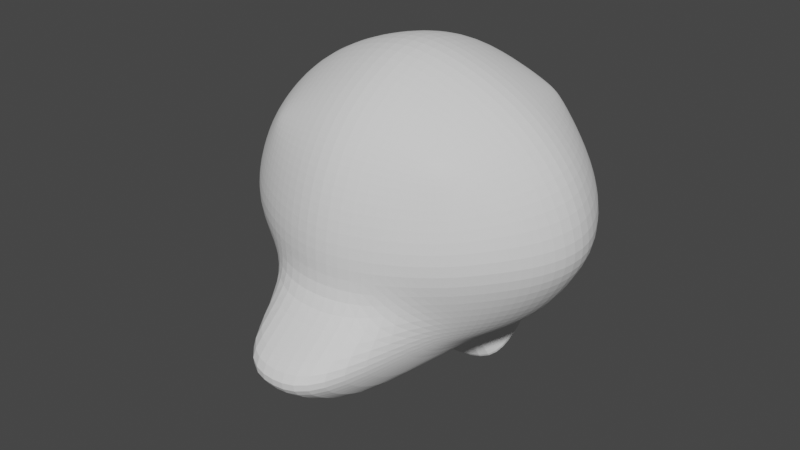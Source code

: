 # Source: Werewolf_Chibi_Character_ModelStage1.blend  (saved by Blender 2.91.10; exported with 4.5.12 LTS)
import bpy
from mathutils import Matrix  # noqa: F401  (used for matrix-valued properties, if any)

bpy.ops.wm.read_factory_settings(use_empty=True)
scene = bpy.context.scene
scene.name = 'Scene'

# ---- collections
col_collection = bpy.data.collections.new('Collection'); scene.collection.children.link(col_collection)

# ---- world
world_world = bpy.data.worlds.new('World'); scene.world = world_world
world_world.use_nodes = True; world_world.node_tree.nodes.clear()
_N = world_world.node_tree.nodes; _L = world_world.node_tree.links
n0 = _N.new('ShaderNodeOutputWorld'); n0.name = 'World Output'; n0.location = (300, 300)
n1 = _N.new('ShaderNodeBackground'); n1.name = 'Background'; n1.location = (10, 300)
n1.inputs[0].default_value = (0.05088, 0.05088, 0.05088, 1.0)
_L.new(n1.outputs[0], n0.inputs[0])
n0.is_active_output = True
world_world.color = (0.05088, 0.05088, 0.05088)
world_world.use_sun_shadow = False
world_world.sun_shadow_jitter_overblur = 0.0

# ---- meshes
me_cube_001 = bpy.data.meshes.new('Cube.001')
me_cube_001.from_pydata([(0.3434, -0.2853, 3.899), (0.3453, -0.3603, 4.546), (0.3372, 0.3612, 3.974), (0.3391, 0.2862, 4.621), (0.2755, 0.3799, 3.959), (0.1573, 0.4088, 3.935), (0.0, 0.4352, 3.913), (0.0, 0.3442, 4.699), (0.1595, 0.3236, 4.67), (0.2775, 0.3009, 4.64), (0.3613, 0.3115, 4.568), (0.3971, 0.3543, 4.459), (0.4282, 0.4022, 4.306), (0.3961, 0.3905, 4.147), (0.3597, 0.3738, 4.031), (0.3653, -0.228, 3.887), (0.4005, -0.1118, 3.87), (0.4309, 0.04782, 3.859), (0.3976, 0.1999, 3.906), (0.3602, 0.3087, 3.949), (0.3622, 0.2294, 4.633), (0.3998, 0.1138, 4.649), (0.4333, -0.04514, 4.661), (0.4028, -0.1979, 4.613), (0.3674, -0.3073, 4.571), (0.3678, -0.3724, 4.488), (0.4042, -0.3884, 4.372), (0.4359, -0.3995, 4.213), (0.4033, -0.3523, 4.061), (0.3662, -0.3102, 3.952), (0.0, -0.7428, 3.777), (0.1681, -0.719, 3.804), (0.2827, -0.3693, 3.872), (0.2841, -0.3802, 4.561), (0.1665, -0.4114, 4.585), (0.0, -0.441, 4.608), (0.2836, 0.2267, 4.679), (0.2956, 0.1052, 4.715), (0.3118, -0.05519, 4.737), (0.2986, -0.2066, 4.679), (0.2888, -0.3168, 4.616), (0.161, 0.2277, 4.728), (0.1642, 0.09861, 4.772), (0.1704, -0.06338, 4.796), (0.1672, -0.2157, 4.736), (0.1664, -0.3313, 4.663), (0.0, 0.2335, 4.766), (0.0, 0.09514, 4.813), (0.0, -0.0692, 4.832), (0.0, -0.2248, 4.776), (0.0, -0.3488, 4.699), (0.0, 0.343, 3.822), (0.0, 0.06301, 3.689), (0.0, -0.4937, 3.662), (0.0, -0.6321, 3.709), (0.1584, 0.3287, 3.857), (0.1613, 0.2131, 3.784), (0.1672, 0.05998, 3.724), (0.168, -0.494, 3.702), (0.1676, -0.6231, 3.747), (0.2812, 0.3166, 3.904), (0.293, 0.2066, 3.841), (0.309, 0.05549, 3.783), (0.2963, -0.1289, 3.802), (0.2869, -0.2747, 3.835), (0.2884, -0.4042, 3.938), (0.1695, -0.7971, 3.885), (0.0, -0.8341, 3.869), (0.2996, -0.4192, 4.053), (0.1689, -0.5142, 4.041), (0.0, -0.5376, 4.036), (0.315, -0.4772, 4.205), (0.1739, -0.5372, 4.198), (0.0, -0.5748, 4.194), (0.3005, -0.4554, 4.365), (0.1695, -0.5134, 4.36), (0.0, -0.5554, 4.358), (0.2896, -0.4194, 4.487), (0.1674, -0.4691, 4.489), (0.0, -0.5088, 4.497), (0.4194, 0.3069, 4.018), (0.4879, 0.1923, 3.993), (0.5376, 0.03717, 3.959), (0.4912, -0.1226, 3.956), (0.4246, -0.2409, 3.954), (0.486, 0.3046, 4.134), (0.5679, 0.1818, 4.112), (0.6305, 0.02251, 4.103), (0.58, -0.1392, 4.076), (0.4919, -0.2642, 4.068), (0.5356, 0.3024, 4.294), (0.6315, 0.1697, 4.244), (0.6829, 0.003729, 4.219), (0.6286, -0.163, 4.218), (0.5413, -0.2976, 4.225), (0.4872, 0.268, 4.45), (0.5732, 0.1446, 4.438), (0.6318, -0.01592, 4.419), (0.5763, -0.1764, 4.394), (0.4927, -0.3007, 4.384), (0.421, 0.2434, 4.565), (0.4888, 0.1264, 4.562), (0.5393, -0.0324, 4.559), (0.4918, -0.1885, 4.525), (0.4263, -0.3044, 4.502), (0.0, 0.503, 4.024), (0.1574, 0.4665, 4.031), (0.2805, 0.4192, 4.033), (0.0, 0.5496, 4.162), (0.159, 0.5109, 4.16), (0.2912, 0.4554, 4.155), (0.0, 0.569, 4.327), (0.1636, 0.5347, 4.322), (0.3058, 0.4775, 4.315), (0.0, 0.5125, 4.482), (0.16, 0.4744, 4.475), (0.2921, 0.4192, 4.467), (0.0, 0.4355, 4.606), (0.1591, 0.4017, 4.59), (0.2821, 0.3562, 4.577), (0.0, 0.4441, 3.62), (0.0, 0.1641, 3.486), (0.21, 0.4298, 3.655), (0.2128, 0.3143, 3.582), (0.2188, 0.1611, 3.522), (0.0, 0.4441, 3.62), (0.0, 0.3201, 3.542), (0.0, 0.1641, 3.486), (0.21, 0.4298, 3.655), (0.2128, 0.3143, 3.582), (0.2188, 0.1611, 3.522)], [], [(119, 9, 3, 10), (104, 24, 1, 25), (64, 15, 0, 32), (24, 40, 33, 1), (40, 45, 34, 33), (45, 50, 35, 34), (3, 9, 36, 20), (20, 36, 37, 21), (21, 37, 38, 22), (22, 38, 39, 23), (23, 39, 40, 24), (9, 8, 41, 36), (36, 41, 42, 37), (37, 42, 43, 38), (38, 43, 44, 39), (39, 44, 45, 40), (8, 7, 46, 41), (41, 46, 47, 42), (42, 47, 48, 43), (43, 48, 49, 44), (44, 49, 50, 45), (54, 59, 31, 30), (59, 64, 32, 31), (6, 5, 55, 51), (57, 52, 121, 124), (55, 56, 123, 122), (52, 57, 58, 53), (53, 58, 59, 54), (5, 4, 60, 55), (55, 60, 61, 56), (56, 61, 62, 57), (57, 62, 63, 58), (58, 63, 64, 59), (4, 2, 19, 60), (60, 19, 18, 61), (61, 18, 17, 62), (62, 17, 16, 63), (63, 16, 15, 64), (0, 29, 65, 32), (32, 65, 66, 31), (31, 66, 67, 30), (29, 28, 68, 65), (65, 68, 69, 66), (66, 69, 70, 67), (28, 27, 71, 68), (68, 71, 72, 69), (69, 72, 73, 70), (27, 26, 74, 71), (71, 74, 75, 72), (72, 75, 76, 73), (26, 25, 77, 74), (74, 77, 78, 75), (75, 78, 79, 76), (25, 1, 33, 77), (77, 33, 34, 78), (78, 34, 35, 79), (15, 84, 29, 0), (84, 89, 28, 29), (89, 94, 27, 28), (94, 99, 26, 27), (99, 104, 25, 26), (2, 14, 80, 19), (19, 80, 81, 18), (18, 81, 82, 17), (17, 82, 83, 16), (16, 83, 84, 15), (14, 13, 85, 80), (80, 85, 86, 81), (81, 86, 87, 82), (82, 87, 88, 83), (83, 88, 89, 84), (13, 12, 90, 85), (85, 90, 91, 86), (86, 91, 92, 87), (87, 92, 93, 88), (88, 93, 94, 89), (12, 11, 95, 90), (90, 95, 96, 91), (91, 96, 97, 92), (92, 97, 98, 93), (93, 98, 99, 94), (11, 10, 100, 95), (95, 100, 101, 96), (96, 101, 102, 97), (97, 102, 103, 98), (98, 103, 104, 99), (10, 3, 20, 100), (100, 20, 21, 101), (101, 21, 22, 102), (102, 22, 23, 103), (103, 23, 24, 104), (4, 107, 14, 2), (107, 110, 13, 14), (110, 113, 12, 13), (113, 116, 11, 12), (116, 119, 10, 11), (6, 105, 106, 5), (5, 106, 107, 4), (105, 108, 109, 106), (106, 109, 110, 107), (108, 111, 112, 109), (109, 112, 113, 110), (111, 114, 115, 112), (112, 115, 116, 113), (114, 117, 118, 115), (115, 118, 119, 116), (117, 7, 8, 118), (118, 8, 9, 119), (123, 124, 130, 129), (122, 123, 129, 128), (56, 57, 124, 123), (51, 55, 122, 120), (125, 128, 129, 126), (126, 129, 130, 127), (124, 121, 127, 130), (120, 122, 128, 125)])
_uv = me_cube_001.uv_layers.new(name='UVMap')
_uv.uv.foreach_set('vector', [0.5833, 0.4583, 0.625, 0.4583, 0.625, 0.5, 0.5833, 0.5, 0.5833, 0.7083, 0.625, 0.7083, 0.625, 0.75, 0.5833, 0.75, 0.3333, 0.7083, 0.375, 0.7083, 0.375, 0.75, 0.3333, 0.75, 0.625, 0.7083, 0.6667, 0.7083, 0.6667, 0.75, 0.625, 0.75, 0.6667, 0.7083, 0.7083, 0.7083, 0.7083, 0.75, 0.6667, 0.75, 0.7083, 0.7083, 0.75, 0.7083, 0.75, 0.75, 0.7083, 0.75, 0.625, 0.5, 0.6667, 0.5, 0.6667, 0.5417, 0.625, 0.5417, 0.625, 0.5417, 0.6667, 0.5417, 0.6667, 0.5833, 0.625, 0.5833, 0.625, 0.5833, 0.6667, 0.5833, 0.6667, 0.625, 0.625, 0.625, 0.625, 0.625, 0.6667, 0.625, 0.6667, 0.6667, 0.625, 0.6667, 0.625, 0.6667, 0.6667, 0.6667, 0.6667, 0.7083, 0.625, 0.7083, 0.6667, 0.5, 0.7083, 0.5, 0.7083, 0.5417, 0.6667, 0.5417, 0.6667, 0.5417, 0.7083, 0.5417, 0.7083, 0.5833, 0.6667, 0.5833, 0.6667, 0.5833, 0.7083, 0.5833, 0.7083, 0.625, 0.6667, 0.625, 0.6667, 0.625, 0.7083, 0.625, 0.7083, 0.6667, 0.6667, 0.6667, 0.6667, 0.6667, 0.7083, 0.6667, 0.7083, 0.7083, 0.6667, 0.7083, 0.7083, 0.5, 0.75, 0.5, 0.75, 0.5417, 0.7083, 0.5417, 0.7083, 0.5417, 0.75, 0.5417, 0.75, 0.5833, 0.7083, 0.5833, 0.7083, 0.5833, 0.75, 0.5833, 0.75, 0.625, 0.7083, 0.625, 0.7083, 0.625, 0.75, 0.625, 0.75, 0.6667, 0.7083, 0.6667, 0.7083, 0.6667, 0.75, 0.6667, 0.75, 0.7083, 0.7083, 0.7083, 0.25, 0.7083, 0.2917, 0.7083, 0.2917, 0.75, 0.25, 0.75, 0.2917, 0.7083, 0.3333, 0.7083, 0.3333, 0.75, 0.2917, 0.75, 0.25, 0.5, 0.2917, 0.5, 0.2917, 0.5417, 0.25, 0.5417, 0.2917, 0.625, 0.25, 0.625, 0.25, 0.625, 0.2917, 0.625, 0.2917, 0.5417, 0.2917, 0.5833, 0.2917, 0.5833, 0.2917, 0.5417, 0.25, 0.625, 0.2917, 0.625, 0.2917, 0.6667, 0.25, 0.6667, 0.25, 0.6667, 0.2917, 0.6667, 0.2917, 0.7083, 0.25, 0.7083, 0.2917, 0.5, 0.3333, 0.5, 0.3333, 0.5417, 0.2917, 0.5417, 0.2917, 0.5417, 0.3333, 0.5417, 0.3333, 0.5833, 0.2917, 0.5833, 0.2917, 0.5833, 0.3333, 0.5833, 0.3333, 0.625, 0.2917, 0.625, 0.2917, 0.625, 0.3333, 0.625, 0.3333, 0.6667, 0.2917, 0.6667, 0.2917, 0.6667, 0.3333, 0.6667, 0.3333, 0.7083, 0.2917, 0.7083, 0.3333, 0.5, 0.375, 0.5, 0.375, 0.5417, 0.3333, 0.5417, 0.3333, 0.5417, 0.375, 0.5417, 0.375, 0.5833, 0.3333, 0.5833, 0.3333, 0.5833, 0.375, 0.5833, 0.375, 0.625, 0.3333, 0.625, 0.3333, 0.625, 0.375, 0.625, 0.375, 0.6667, 0.3333, 0.6667, 0.3333, 0.6667, 0.375, 0.6667, 0.375, 0.7083, 0.3333, 0.7083, 0.375, 0.75, 0.4167, 0.75, 0.4167, 0.7917, 0.375, 0.7917, 0.375, 0.7917, 0.4167, 0.7917, 0.4167, 0.8333, 0.375, 0.8333, 0.375, 0.8333, 0.4167, 0.8333, 0.4167, 0.875, 0.375, 0.875, 0.4167, 0.75, 0.4583, 0.75, 0.4583, 0.7917, 0.4167, 0.7917, 0.4167, 0.7917, 0.4583, 0.7917, 0.4583, 0.8333, 0.4167, 0.8333, 0.4167, 0.8333, 0.4583, 0.8333, 0.4583, 0.875, 0.4167, 0.875, 0.4583, 0.75, 0.5, 0.75, 0.5, 0.7917, 0.4583, 0.7917, 0.4583, 0.7917, 0.5, 0.7917, 0.5, 0.8333, 0.4583, 0.8333, 0.4583, 0.8333, 0.5, 0.8333, 0.5, 0.875, 0.4583, 0.875, 0.5, 0.75, 0.5417, 0.75, 0.5417, 0.7917, 0.5, 0.7917, 0.5, 0.7917, 0.5417, 0.7917, 0.5417, 0.8333, 0.5, 0.8333, 0.5, 0.8333, 0.5417, 0.8333, 0.5417, 0.875, 0.5, 0.875, 0.5417, 0.75, 0.5833, 0.75, 0.5833, 0.7917, 0.5417, 0.7917, 0.5417, 0.7917, 0.5833, 0.7917, 0.5833, 0.8333, 0.5417, 0.8333, 0.5417, 0.8333, 0.5833, 0.8333, 0.5833, 0.875, 0.5417, 0.875, 0.5833, 0.75, 0.625, 0.75, 0.625, 0.7917, 0.5833, 0.7917, 0.5833, 0.7917, 0.625, 0.7917, 0.625, 0.8333, 0.5833, 0.8333, 0.5833, 0.8333, 0.625, 0.8333, 0.625, 0.875, 0.5833, 0.875, 0.375, 0.7083, 0.4167, 0.7083, 0.4167, 0.75, 0.375, 0.75, 0.4167, 0.7083, 0.4583, 0.7083, 0.4583, 0.75, 0.4167, 0.75, 0.4583, 0.7083, 0.5, 0.7083, 0.5, 0.75, 0.4583, 0.75, 0.5, 0.7083, 0.5417, 0.7083, 0.5417, 0.75, 0.5, 0.75, 0.5417, 0.7083, 0.5833, 0.7083, 0.5833, 0.75, 0.5417, 0.75, 0.375, 0.5, 0.4167, 0.5, 0.4167, 0.5417, 0.375, 0.5417, 0.375, 0.5417, 0.4167, 0.5417, 0.4167, 0.5833, 0.375, 0.5833, 0.375, 0.5833, 0.4167, 0.5833, 0.4167, 0.625, 0.375, 0.625, 0.375, 0.625, 0.4167, 0.625, 0.4167, 0.6667, 0.375, 0.6667, 0.375, 0.6667, 0.4167, 0.6667, 0.4167, 0.7083, 0.375, 0.7083, 0.4167, 0.5, 0.4583, 0.5, 0.4583, 0.5417, 0.4167, 0.5417, 0.4167, 0.5417, 0.4583, 0.5417, 0.4583, 0.5833, 0.4167, 0.5833, 0.4167, 0.5833, 0.4583, 0.5833, 0.4583, 0.625, 0.4167, 0.625, 0.4167, 0.625, 0.4583, 0.625, 0.4583, 0.6667, 0.4167, 0.6667, 0.4167, 0.6667, 0.4583, 0.6667, 0.4583, 0.7083, 0.4167, 0.7083, 0.4583, 0.5, 0.5, 0.5, 0.5, 0.5417, 0.4583, 0.5417, 0.4583, 0.5417, 0.5, 0.5417, 0.5, 0.5833, 0.4583, 0.5833, 0.4583, 0.5833, 0.5, 0.5833, 0.5, 0.625, 0.4583, 0.625, 0.4583, 0.625, 0.5, 0.625, 0.5, 0.6667, 0.4583, 0.6667, 0.4583, 0.6667, 0.5, 0.6667, 0.5, 0.7083, 0.4583, 0.7083, 0.5, 0.5, 0.5417, 0.5, 0.5417, 0.5417, 0.5, 0.5417, 0.5, 0.5417, 0.5417, 0.5417, 0.5417, 0.5833, 0.5, 0.5833, 0.5, 0.5833, 0.5417, 0.5833, 0.5417, 0.625, 0.5, 0.625, 0.5, 0.625, 0.5417, 0.625, 0.5417, 0.6667, 0.5, 0.6667, 0.5, 0.6667, 0.5417, 0.6667, 0.5417, 0.7083, 0.5, 0.7083, 0.5417, 0.5, 0.5833, 0.5, 0.5833, 0.5417, 0.5417, 0.5417, 0.5417, 0.5417, 0.5833, 0.5417, 0.5833, 0.5833, 0.5417, 0.5833, 0.5417, 0.5833, 0.5833, 0.5833, 0.5833, 0.625, 0.5417, 0.625, 0.5417, 0.625, 0.5833, 0.625, 0.5833, 0.6667, 0.5417, 0.6667, 0.5417, 0.6667, 0.5833, 0.6667, 0.5833, 0.7083, 0.5417, 0.7083, 0.5833, 0.5, 0.625, 0.5, 0.625, 0.5417, 0.5833, 0.5417, 0.5833, 0.5417, 0.625, 0.5417, 0.625, 0.5833, 0.5833, 0.5833, 0.5833, 0.5833, 0.625, 0.5833, 0.625, 0.625, 0.5833, 0.625, 0.5833, 0.625, 0.625, 0.625, 0.625, 0.6667, 0.5833, 0.6667, 0.5833, 0.6667, 0.625, 0.6667, 0.625, 0.7083, 0.5833, 0.7083, 0.375, 0.4583, 0.4167, 0.4583, 0.4167, 0.5, 0.375, 0.5, 0.4167, 0.4583, 0.4583, 0.4583, 0.4583, 0.5, 0.4167, 0.5, 0.4583, 0.4583, 0.5, 0.4583, 0.5, 0.5, 0.4583, 0.5, 0.5, 0.4583, 0.5417, 0.4583, 0.5417, 0.5, 0.5, 0.5, 0.5417, 0.4583, 0.5833, 0.4583, 0.5833, 0.5, 0.5417, 0.5, 0.375, 0.375, 0.4167, 0.375, 0.4167, 0.4167, 0.375, 0.4167, 0.375, 0.4167, 0.4167, 0.4167, 0.4167, 0.4583, 0.375, 0.4583, 0.4167, 0.375, 0.4583, 0.375, 0.4583, 0.4167, 0.4167, 0.4167, 0.4167, 0.4167, 0.4583, 0.4167, 0.4583, 0.4583, 0.4167, 0.4583, 0.4583, 0.375, 0.5, 0.375, 0.5, 0.4167, 0.4583, 0.4167, 0.4583, 0.4167, 0.5, 0.4167, 0.5, 0.4583, 0.4583, 0.4583, 0.5, 0.375, 0.5417, 0.375, 0.5417, 0.4167, 0.5, 0.4167, 0.5, 0.4167, 0.5417, 0.4167, 0.5417, 0.4583, 0.5, 0.4583, 0.5417, 0.375, 0.5833, 0.375, 0.5833, 0.4167, 0.5417, 0.4167, 0.5417, 0.4167, 0.5833, 0.4167, 0.5833, 0.4583, 0.5417, 0.4583, 0.5833, 0.375, 0.625, 0.375, 0.625, 0.4167, 0.5833, 0.4167, 0.5833, 0.4167, 0.625, 0.4167, 0.625, 0.4583, 0.5833, 0.4583, 0.2917, 0.5833, 0.2917, 0.625, 0.2917, 0.625, 0.2917, 0.5833, 0.2917, 0.5417, 0.2917, 0.5833, 0.2917, 0.5833, 0.2917, 0.5417, 0.2917, 0.5833, 0.2917, 0.625, 0.2917, 0.625, 0.2917, 0.5833, 0.25, 0.5417, 0.2917, 0.5417, 0.2917, 0.5417, 0.25, 0.5417, 0.25, 0.5417, 0.2917, 0.5417, 0.2917, 0.5833, 0.25, 0.5833, 0.25, 0.5833, 0.2917, 0.5833, 0.2917, 0.625, 0.25, 0.625, 0.2917, 0.625, 0.25, 0.625, 0.25, 0.625, 0.2917, 0.625, 0.25, 0.5417, 0.2917, 0.5417, 0.2917, 0.5417, 0.25, 0.5417])
me_cube_001.use_remesh_fix_poles = True
me_cube_001.use_remesh_preserve_attributes = False
me_cube_001.use_mirror_vertex_groups = False
me_cube_001.update()

# ---- objects
ob_empty = bpy.data.objects.new('Empty', None)
ob_empty_001 = bpy.data.objects.new('Empty.001', None)
ob_cube = bpy.data.objects.new('Cube', me_cube_001)

# ---- transforms, parenting, visibility, modifiers, constraints
ob_empty.location = (-1.391, 0.0, 1.014)
ob_empty.rotation_euler = (1.571, -0.0, -0.0)
ob_empty.empty_display_type = 'IMAGE'
ob_empty.empty_display_size = 5.0
ob_empty.lineart.crease_threshold = 0.0
ob_empty_001.location = (0.003571, -0.2342, 1.014)
ob_empty_001.rotation_euler = (1.571, -0.0, -1.571)
ob_empty_001.empty_display_type = 'IMAGE'
ob_empty_001.empty_display_size = 5.0
ob_empty_001.lineart.crease_threshold = 0.0
ob_cube.location = (0.0, 0.0, 0.0)
ob_cube.scale = (0.4113, 0.4113, 0.4113)
ob_cube.lineart.crease_threshold = 0.0
_m = ob_cube.modifiers.new('Mirror', 'MIRROR')
_m.use_clip = True
_m = ob_cube.modifiers.new('Subdivision', 'SUBSURF')
_m.uv_smooth = 'PRESERVE_CORNERS'

# ---- collection membership
col_collection.objects.link(ob_empty)
col_collection.objects.link(ob_empty_001)
col_collection.objects.link(ob_cube)

# ---- scene / render settings (as saved in the file)
scene.frame_start = 1; scene.frame_end = 250; scene.frame_set(0)
scene.render.engine = 'BLENDER_EEVEE_NEXT'
scene.cycles.use_denoising = False
scene.cycles.samples = 128
scene.cycles.sampling_pattern = 'TABULATED_SOBOL'
scene.cycles.use_adaptive_sampling = False
scene.cycles.use_light_tree = False
scene.view_settings.view_transform = 'Filmic'
bpy.context.view_layer.update()

# ---- added for rendering (the .blend has no active camera and no usable light): camera, sun
cam_auto = bpy.data.cameras.new('AutoCamera')
cam_auto.lens = 50.0
cam_auto.sensor_width = 36.0
cam_auto.clip_end = 1000.0
ob_auto_camera = bpy.data.objects.new('AutoCamera', cam_auto)
scene.collection.objects.link(ob_auto_camera)
ob_auto_camera.location = (0.904262, -1.13964, 2.43406)
ob_auto_camera.rotation_euler = (1.09748, -7.21219e-08, 0.694738)
scene.camera = ob_auto_camera
light_auto_sun = bpy.data.lights.new('AutoSun', 'SUN')
light_auto_sun.energy = 3.0
light_auto_sun.angle = 0.0523599
ob_auto_sun = bpy.data.objects.new('AutoSun', light_auto_sun)
scene.collection.objects.link(ob_auto_sun)
ob_auto_sun.rotation_euler = (0.872665, 0.174533, 0.523599)
bpy.context.view_layer.update()
